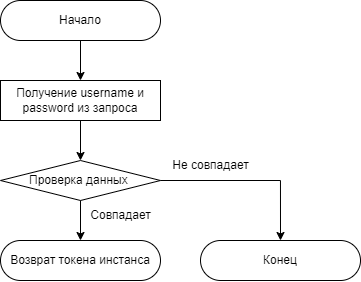

The diagram above was exported from draw.io. Its source (the exported page's mxGraphModel, read from the mxfile embedded in the PNG):
<mxGraphModel dx="1419" dy="814" grid="1" gridSize="10" guides="1" tooltips="1" connect="1" arrows="1" fold="1" page="1" pageScale="1" pageWidth="827" pageHeight="1169" math="0" shadow="0">
  <root>
    <mxCell id="0" />
    <mxCell id="1" parent="0" />
    <mxCell id="4QJsdeCeHVCYRhevQaYo-2" value="Начало" style="rounded=1;whiteSpace=wrap;html=1;arcSize=50;" vertex="1" parent="1">
      <mxGeometry x="280" y="80" width="160" height="40" as="geometry" />
    </mxCell>
    <mxCell id="4QJsdeCeHVCYRhevQaYo-3" value="Возврат токена инстанса" style="rounded=1;whiteSpace=wrap;html=1;arcSize=50;" vertex="1" parent="1">
      <mxGeometry x="280" y="320" width="160" height="40" as="geometry" />
    </mxCell>
    <mxCell id="4QJsdeCeHVCYRhevQaYo-4" value="Получение username и password из запроса" style="rounded=0;whiteSpace=wrap;html=1;" vertex="1" parent="1">
      <mxGeometry x="280" y="160" width="160" height="40" as="geometry" />
    </mxCell>
    <mxCell id="4QJsdeCeHVCYRhevQaYo-5" value="" style="endArrow=classic;html=1;rounded=0;exitX=0.5;exitY=1;exitDx=0;exitDy=0;entryX=0.5;entryY=0;entryDx=0;entryDy=0;" edge="1" parent="1" source="4QJsdeCeHVCYRhevQaYo-2" target="4QJsdeCeHVCYRhevQaYo-4">
      <mxGeometry width="50" height="50" relative="1" as="geometry">
        <mxPoint x="300" y="270" as="sourcePoint" />
        <mxPoint x="350" y="220" as="targetPoint" />
      </mxGeometry>
    </mxCell>
    <mxCell id="4QJsdeCeHVCYRhevQaYo-7" value="Проверка данных&amp;nbsp;" style="rhombus;whiteSpace=wrap;html=1;" vertex="1" parent="1">
      <mxGeometry x="280" y="240" width="160" height="40" as="geometry" />
    </mxCell>
    <mxCell id="4QJsdeCeHVCYRhevQaYo-8" value="" style="endArrow=classic;html=1;rounded=0;exitX=0.5;exitY=1;exitDx=0;exitDy=0;entryX=0.5;entryY=0;entryDx=0;entryDy=0;" edge="1" parent="1" source="4QJsdeCeHVCYRhevQaYo-7" target="4QJsdeCeHVCYRhevQaYo-3">
      <mxGeometry width="50" height="50" relative="1" as="geometry">
        <mxPoint x="300" y="290" as="sourcePoint" />
        <mxPoint x="359.9999999999998" y="320" as="targetPoint" />
      </mxGeometry>
    </mxCell>
    <mxCell id="4QJsdeCeHVCYRhevQaYo-11" value="" style="endArrow=classic;html=1;rounded=0;exitX=0.5;exitY=1;exitDx=0;exitDy=0;entryX=0.5;entryY=0;entryDx=0;entryDy=0;" edge="1" parent="1" source="4QJsdeCeHVCYRhevQaYo-4" target="4QJsdeCeHVCYRhevQaYo-7">
      <mxGeometry width="50" height="50" relative="1" as="geometry">
        <mxPoint x="300" y="290" as="sourcePoint" />
        <mxPoint x="350" y="240" as="targetPoint" />
      </mxGeometry>
    </mxCell>
    <mxCell id="4QJsdeCeHVCYRhevQaYo-13" value="" style="endArrow=classic;html=1;rounded=0;exitX=1;exitY=0.5;exitDx=0;exitDy=0;edgeStyle=orthogonalEdgeStyle;entryX=0.5;entryY=0;entryDx=0;entryDy=0;" edge="1" parent="1" source="4QJsdeCeHVCYRhevQaYo-7" target="3TYB2E0cI24nH_dHdVV5-2">
      <mxGeometry width="50" height="50" relative="1" as="geometry">
        <mxPoint x="300" y="290" as="sourcePoint" />
        <mxPoint x="360" y="380" as="targetPoint" />
        <Array as="points">
          <mxPoint x="560" y="260" />
        </Array>
      </mxGeometry>
    </mxCell>
    <mxCell id="Gn78rYCGVCLiZMUnSeyc-1" value="Совпадает" style="text;html=1;align=center;verticalAlign=middle;resizable=0;points=[];autosize=1;strokeColor=none;fillColor=none;" vertex="1" parent="1">
      <mxGeometry x="360" y="280" width="80" height="30" as="geometry" />
    </mxCell>
    <mxCell id="3TYB2E0cI24nH_dHdVV5-1" value="Не совпадает" style="text;html=1;align=center;verticalAlign=middle;resizable=0;points=[];autosize=1;strokeColor=none;fillColor=none;" vertex="1" parent="1">
      <mxGeometry x="440" y="230" width="100" height="30" as="geometry" />
    </mxCell>
    <mxCell id="3TYB2E0cI24nH_dHdVV5-2" value="Конец" style="rounded=1;whiteSpace=wrap;html=1;arcSize=50;" vertex="1" parent="1">
      <mxGeometry x="480" y="320" width="160" height="40" as="geometry" />
    </mxCell>
  </root>
</mxGraphModel>